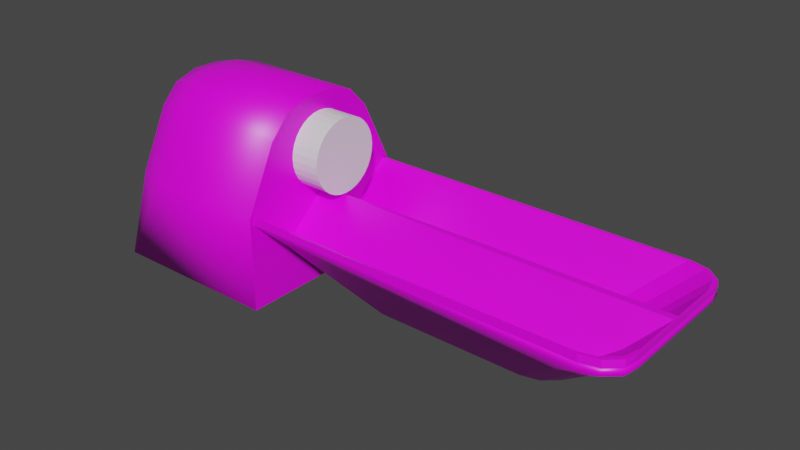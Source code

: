 # Source: BowlingBallReturn.blend  (saved by Blender 2.83.19; exported with 4.5.12 LTS)
import bpy
from mathutils import Matrix  # noqa: F401  (used for matrix-valued properties, if any)

bpy.ops.wm.read_factory_settings(use_empty=True)
scene = bpy.context.scene
scene.name = 'Scene'

# ---- collections
col_collection = bpy.data.collections.new('Collection'); scene.collection.children.link(col_collection)
col_mesh = bpy.data.collections.new('Mesh'); scene.collection.children.link(col_mesh)
col_rig = bpy.data.collections.new('Rig'); scene.collection.children.link(col_rig)
col_collision = bpy.data.collections.new('Collision'); scene.collection.children.link(col_collision)
col_extras = bpy.data.collections.new('Extras'); scene.collection.children.link(col_extras)

# ---- images (referenced by path relative to the original .blend; pixels are not part of the script)
import os
ASSET_DIR = os.environ.get("B2B_ASSET_DIR", "")  # directory of the original .blend (textures are referenced by path, not embedded)
HERE = os.path.dirname(os.path.abspath(__file__))  # packed textures are extracted next to this script under _unpacked/

def load_image(name, relpath, width, height, colorspace="sRGB"):
    """Load a texture the original file referenced (path relative to the .blend, or extracted next to this script)."""
    p = next((c for c in (os.path.join(HERE, relpath), os.path.join(ASSET_DIR, relpath)) if relpath and os.path.exists(c)), "")
    if p:
        img = bpy.data.images.load(p, check_existing=True)
        img.name = name
    else:  # same state as the original file: an image datablock whose file is absent (Cycles renders it pink)
        img = bpy.data.images.new(name, width, height)
        img.source = "FILE"
        img.filepath = "//" + (relpath or name)
    img.colorspace_settings.name = colorspace
    return img
img_bowling_ball_return_texture_png = load_image('bowling-ball-return-texture.png', 'bowling-ball-return-texture.png', 1024, 1024, 'sRGB')

# ---- materials (node trees are filled in below, after node groups)
mat_bowlingballreturnmat = bpy.data.materials.new('BowlingBallReturnMat')
mat_bowlingballreturnmat.alpha_threshold = 0.0
mat_bowlingballreturnmat.use_transparent_shadow = False
mat_bowlingballreturnmat.line_color = (0.0, 0.0, 0.0, 1.0)

# ---- material node trees
mat_bowlingballreturnmat.use_nodes = True; mat_bowlingballreturnmat.node_tree.nodes.clear()
_N = mat_bowlingballreturnmat.node_tree.nodes; _L = mat_bowlingballreturnmat.node_tree.links
n0 = _N.new('ShaderNodeOutputMaterial'); n0.name = 'Material Output'; n0.location = (300, 300)
n1 = _N.new('ShaderNodeBsdfPrincipled'); n1.name = 'Principled BSDF'; n1.location = (10, 300)
n1.distribution = 'GGX'
n1.subsurface_method = 'BURLEY'
n1.inputs[2].default_value = 0.4
n1.inputs[3].default_value = 1.45
n1.inputs[27].default_value = (0.0, 0.0, 0.0, 1.0)
n1.inputs[28].default_value = 1.0
n2 = _N.new('ShaderNodeTexImage'); n2.name = 'Image Texture'; n2.location = (-280, 280)
n2.image = img_bowling_ball_return_texture_png
_L.new(n1.outputs[0], n0.inputs[0])
_L.new(n2.outputs[0], n1.inputs[0])
n0.is_active_output = True

# ---- world
world_world = bpy.data.worlds.new('World'); scene.world = world_world
world_world.use_nodes = True; world_world.node_tree.nodes.clear()
_N = world_world.node_tree.nodes; _L = world_world.node_tree.links
n0 = _N.new('ShaderNodeOutputWorld'); n0.name = 'World Output'; n0.location = (300, 300)
n1 = _N.new('ShaderNodeBackground'); n1.name = 'Background'; n1.location = (10, 300)
n1.inputs[0].default_value = (0.05088, 0.05088, 0.05088, 1.0)
_L.new(n1.outputs[0], n0.inputs[0])
n0.is_active_output = True
world_world.color = (0.05088, 0.05088, 0.05088)
world_world.use_sun_shadow = False
world_world.sun_shadow_jitter_overblur = 0.0

# ---- meshes
me_cube = bpy.data.meshes.new('Cube')
me_cube.from_pydata([(1.0, -0.5, 0.5), (1.0, 0.5, 0.5), (2.0, -0.25, 0.0), (2.0, 0.25, 0.0), (4.92, 0.0, 0.92), (4.075, -0.5, 0.4897), (4.642, -0.3228, 0.6668), (4.287, -0.4763, 0.5134), (4.495, -0.4114, 0.5783), (4.642, 0.3228, 0.6669), (4.075, 0.5, 0.4897), (4.494, 0.4114, 0.5783), (4.287, 0.4763, 0.5134), (4.124, -0.5, 0.42), (4.5, -0.1675, 0.42), (4.312, -0.4555, 0.42), (4.45, -0.3337, 0.42), (4.5, 0.1675, 0.42), (4.124, 0.5, 0.42), (4.45, 0.3337, 0.42), (4.312, 0.4555, 0.42), (4.0, 7.451e-09, -5.96e-08), (3.624, -0.25, 0.0), (3.95, -0.08414, 0.0), (3.812, -0.2056, 0.0), (3.624, 0.25, 0.0), (3.812, 0.2056, 0.0), (3.95, 0.08414, -5.96e-08), (4.547, 0.9303, 0.92), (4.92, 0.5759, 0.92), (4.734, 0.8828, 0.92), (4.87, 0.7531, 0.92), (4.92, -0.576, 0.92), (4.548, -0.9303, 0.92), (4.87, -0.7532, 0.92), (4.734, -0.8829, 0.92), (4.576, -0.9557, 0.92), (4.589, -0.9643, 0.8549), (4.944, -0.631, 0.8551), (4.944, -0.6562, 0.92), (4.777, -0.9199, 0.8552), (4.765, -0.9115, 0.92), (4.914, -0.7979, 0.8552), (4.905, -0.7877, 0.92), (4.944, 0.6558, 0.92), (4.944, 0.631, 0.8551), (4.589, 0.9643, 0.8549), (4.576, 0.9558, 0.92), (4.914, 0.7979, 0.8552), (4.905, 0.7879, 0.92), (4.777, 0.9199, 0.8552), (4.765, 0.9116, 0.92), (2.945, 0.03668, 0.96), (2.945, -0.03668, 0.96), (2.98e-08, 0.4, 1.42), (0.05518, 0.3923, 1.342), (0.1082, 0.3696, 1.267), (0.1571, 0.3326, 1.198), (0.2, 0.2828, 1.137), (0.2352, 0.2222, 1.087), (0.2613, 0.1531, 1.05), (0.2774, 0.07804, 1.028), (0.2828, 1.446e-08, 1.02), (0.2774, -0.07804, 1.028), (0.2613, -0.1531, 1.05), (0.2352, -0.2222, 1.087), (0.2, -0.2828, 1.137), (0.1571, -0.3326, 1.198), (0.1082, -0.3696, 1.267), (0.05518, -0.3923, 1.342), (-1.192e-07, -0.4, 1.42), (-0.05518, -0.3923, 1.498), (-0.1082, -0.3696, 1.573), (-0.1571, -0.3326, 1.642), (-0.2, -0.2828, 1.703), (-0.2352, -0.2222, 1.753), (-0.2613, -0.1531, 1.79), (-0.2774, -0.07804, 1.812), (-0.2828, 4.02e-07, 1.82), (-0.2774, 0.07804, 1.812), (-0.2613, 0.1531, 1.79), (-0.2352, 0.2222, 1.753), (-0.2, 0.2828, 1.703), (-0.1571, 0.3326, 1.642), (-0.1082, 0.3696, 1.573), (-0.05518, 0.3923, 1.498), (-0.44, 0.4, 0.98), (-0.362, 0.3923, 0.98), (-0.2869, 0.3696, 0.98), (-0.2178, 0.3326, 0.98), (-0.1572, 0.2828, 0.98), (-0.1074, 0.2222, 0.98), (-0.07045, 0.1531, 0.98), (-0.04769, 0.07804, 0.98), (-0.04, -2.354e-08, 0.98), (-0.04769, -0.07804, 0.98), (-0.07045, -0.1531, 0.98), (-0.1074, -0.2222, 0.98), (-0.1572, -0.2828, 0.98), (-0.2178, -0.3326, 0.98), (-0.2869, -0.3696, 0.98), (-0.362, -0.3923, 0.98), (-0.44, -0.4, 0.98), (-0.518, -0.3923, 0.98), (-0.5931, -0.3696, 0.98), (-0.6622, -0.3326, 0.98), (-0.7228, -0.2828, 0.98), (-0.7726, -0.2222, 0.98), (-0.8096, -0.1531, 0.98), (-0.8323, -0.07804, 0.98), (-0.84, 4.4e-07, 0.98), (-0.8323, 0.07804, 0.98), (-0.8096, 0.1531, 0.98), (-0.7726, 0.2222, 0.98), (-0.7228, 0.2828, 0.98), (-0.6622, 0.3326, 0.98), (-0.5931, 0.3696, 0.98), (-0.518, 0.3923, 0.98), (1.0, 1.0, 1.0), (1.0, 1.0, 0.0), (1.0, -1.0, 1.0), (1.0, -1.0, 0.0), (-0.9, 1.0, 0.0), (-0.9, -1.0, 0.0), (1.0, 0.6563, 1.687), (1.0, 0.1506, 2.0), (1.0, 0.4434, 1.908), (1.0, -0.1506, 2.0), (1.0, -0.6563, 1.687), (1.0, -0.4434, 1.908), (-0.9, 0.0, 1.0), (-0.3362, 1.0, 1.0), (-0.9, 0.6289, 1.0), (-0.6681, 0.9006, 1.0), (-0.3362, -1.0, 1.0), (-0.6681, -0.9006, 1.0), (-0.9, -0.6289, 1.0), (-0.3362, 0.1506, 2.0), (-0.9111, 0.09992, 1.668), (-0.6681, 0.137, 1.911), (-0.3362, 0.6563, 1.687), (-0.9111, 0.3821, 1.494), (-0.6681, 0.5828, 1.636), (-0.3362, 0.4434, 1.908), (-0.9111, 0.2633, 1.617), (-0.6681, 0.3952, 1.83), (-0.3362, -0.6563, 1.687), (-0.9111, -0.3821, 1.494), (-0.6681, -0.5828, 1.636), (-0.3362, -0.1506, 2.0), (-0.9111, -0.09992, 1.668), (-0.6681, -0.137, 1.911), (-0.3362, -0.4434, 1.908), (-0.9111, -0.2633, 1.617), (-0.6681, -0.3952, 1.83), (1.0, -0.4, 1.42), (1.0, -0.3923, 1.342), (1.0, -0.1531, 1.79), (1.0, -0.2222, 1.753), (1.0, -0.3923, 1.498), (1.0, -0.2828, 1.703), (1.0, -0.3326, 1.642), (1.0, -0.3696, 1.573), (1.0, 0.2222, 1.087), (1.0, -0.07804, 1.812), (1.0, -0.07804, 1.028), (1.0, -0.1531, 1.05), (1.0, -0.3326, 1.198), (1.0, 2.534e-08, 1.02), (1.0, 0.07804, 1.028), (1.0, 0.1531, 1.05), (1.0, 0.3326, 1.198), (1.0, 0.2828, 1.137), (1.0, -0.2222, 1.087), (1.0, -0.2828, 1.137), (1.0, -0.3696, 1.267), (1.0, 0.3923, 1.342), (1.0, 0.4, 1.42), (1.0, 0.3696, 1.267), (1.0, 3.894e-07, 1.82), (1.0, 0.07804, 1.812), (1.0, 0.1531, 1.79), (1.0, 0.2222, 1.753), (1.0, 0.2828, 1.703), (1.0, 0.3326, 1.642), (1.0, 0.3923, 1.498), (1.0, 0.3696, 1.573), (-0.07045, 0.1531, 2.98e-08), (-0.1572, 0.2828, 2.98e-08), (-0.1074, 0.2222, 2.98e-08), (-0.2178, 0.3326, 2.98e-08), (-0.04769, 0.07804, 2.98e-08), (-0.04, 1.077e-07, 2.98e-08), (-0.07045, -0.1531, -5.96e-08), (-0.1074, -0.2222, -5.96e-08), (-0.04769, -0.07804, -5.96e-08), (-0.1572, -0.2828, -5.96e-08), (-0.2178, -0.3326, -5.96e-08), (-0.518, 0.3923, 0.0), (-0.44, 0.4, 2.98e-08), (-0.362, 0.3923, 2.98e-08), (-0.2869, 0.3696, 2.98e-08), (-0.5931, 0.3696, -1.49e-08), (-0.7228, 0.2828, -1.49e-08), (-0.6622, 0.3326, -1.49e-08), (-0.518, -0.3923, -7.451e-08), (-0.7726, 0.2222, -1.49e-08), (-0.8096, -0.1531, -1.49e-08), (-0.8323, 0.07804, -1.49e-08), (-0.84, 5.712e-07, -1.49e-08), (-0.7228, -0.2828, -1.49e-08), (-0.7726, -0.2222, -1.49e-08), (-0.8323, -0.07804, -1.49e-08), (-0.2869, -0.3696, -5.96e-08), (-0.362, -0.3923, -1.043e-07), (-0.8096, 0.1531, -1.49e-08), (-0.44, -0.4, -1.043e-07), (-0.5931, -0.3696, -7.451e-08), (-0.6622, -0.3326, -1.49e-08), (1.0, 0.9554, 1.0), (1.0, -0.9553, 1.0), (1.0, 0.9642, 0.9348), (1.0, -0.9642, 0.9348), (1.0, -0.9303, 1.0), (1.0, 0.9303, 1.0), (1.0, 0.5, 0.5697), (1.0, -0.5, 0.5697), (1.0, 0.0005589, 1.0), (1.0, -0.0005589, 1.0), (1.0, 0.955, 1.0), (4.0, 0.0, 0.94)], [(227, 169), (228, 165), (220, 120)], [(13, 0, 2, 22), (0, 1, 3, 2), (4, 39, 44), (17, 14, 21), (5, 226, 223, 33), (29, 9, 4), (1, 18, 25, 3), (3, 25, 26, 27, 21, 23, 24, 22, 2), (37, 13, 15, 40), (51, 30, 31, 49), (34, 35, 41, 43), (34, 43, 39, 32), (40, 15, 16, 42), (42, 16, 14, 38), (32, 6, 8, 34), (34, 8, 7, 35), (35, 7, 5, 33), (50, 20, 18, 46), (47, 28, 30, 51), (41, 35, 33, 36), (44, 29, 4), (4, 32, 39), (21, 14, 16, 23), (23, 16, 15, 24), (24, 15, 13, 22), (17, 21, 27, 19), (19, 27, 26, 20), (20, 26, 25, 18), (9, 29, 31, 11), (11, 31, 30, 12), (12, 30, 28, 10), (4, 6, 32), (48, 19, 20, 50), (45, 17, 19, 48), (17, 45, 38, 14), (49, 31, 29, 44), (37, 40, 41, 36), (40, 42, 43, 41), (42, 38, 39, 43), (45, 48, 49, 44), (48, 50, 51, 49), (50, 46, 47, 51), (44, 39, 38, 45), (36, 220, 222, 37), (13, 37, 222, 0), (54, 55, 176, 177), (55, 56, 178, 176), (56, 57, 171, 178), (57, 58, 172, 171), (58, 59, 163, 172), (59, 60, 170, 163), (60, 61, 169, 170), (61, 62, 168, 169), (62, 63, 165, 168), (63, 64, 166, 165), (64, 65, 173, 166), (65, 66, 174, 173), (66, 67, 167, 174), (67, 68, 175, 167), (68, 69, 156, 175), (69, 70, 155, 156), (70, 71, 159, 155), (71, 72, 162, 159), (72, 73, 161, 162), (73, 74, 160, 161), (74, 75, 158, 160), (75, 76, 157, 158), (76, 77, 164, 157), (77, 78, 179, 164), (78, 79, 180, 179), (79, 80, 181, 180), (80, 81, 182, 181), (81, 82, 183, 182), (82, 83, 184, 183), (83, 84, 186, 184), (84, 85, 185, 186), (85, 54, 177, 185), (58, 90, 91, 59), (96, 193, 194, 97), (67, 99, 100, 68), (76, 108, 109, 77), (54, 86, 87, 55), (85, 117, 86, 54), (63, 95, 96, 64), (72, 104, 105, 73), (81, 113, 114, 82), (59, 91, 92, 60), (68, 100, 101, 69), (77, 109, 110, 78), (55, 87, 88, 56), (64, 96, 97, 65), (73, 105, 106, 74), (82, 114, 115, 83), (60, 92, 93, 61), (69, 101, 102, 70), (78, 110, 111, 79), (56, 88, 89, 57), (65, 97, 98, 66), (74, 106, 107, 75), (83, 115, 116, 84), (61, 93, 94, 62), (70, 102, 103, 71), (79, 111, 112, 80), (57, 89, 90, 58), (66, 98, 99, 67), (75, 107, 108, 76), (84, 116, 117, 85), (62, 94, 95, 63), (71, 103, 104, 72), (80, 112, 113, 81), (110, 209, 208, 111), (97, 194, 196, 98), (111, 208, 215, 112), (98, 196, 197, 99), (112, 215, 206, 113), (99, 197, 213, 100), (86, 199, 200, 87), (113, 206, 203, 114), (100, 213, 214, 101), (87, 200, 201, 88), (114, 203, 204, 115), (101, 214, 216, 102), (88, 201, 190, 89), (115, 204, 202, 116), (102, 216, 205, 103), (89, 190, 188, 90), (116, 202, 198, 117), (103, 205, 217, 104), (90, 188, 189, 91), (117, 198, 199, 86), (104, 217, 218, 105), (91, 189, 187, 92), (105, 218, 210, 106), (92, 187, 191, 93), (106, 210, 211, 107), (93, 191, 192, 94), (107, 211, 207, 108), (94, 192, 195, 95), (108, 207, 212, 109), (95, 195, 193, 96), (109, 212, 209, 110), (134, 120, 128, 146), (122, 119, 192, 191, 187, 189, 188, 190, 201, 200, 199, 198, 202, 204, 203, 206, 215, 208, 209), (119, 118, 219, 229, 120, 121), (118, 131, 140, 124), (123, 130, 122), (143, 126, 124, 140), (137, 125, 126, 143), (121, 120, 134, 123), (127, 149, 152, 129), (125, 137, 149, 127), (129, 152, 146, 128), (120, 229, 219, 118, 124, 177, 176, 178, 171, 172, 163, 170, 169, 168, 165, 166, 173, 174, 167, 175, 156, 155, 128), (130, 132, 122), (132, 133, 122), (133, 131, 122), (134, 135, 123), (135, 136, 123), (136, 130, 123), (130, 153, 150), (150, 153, 154, 151), (151, 154, 152, 149), (130, 147, 153), (153, 147, 148, 154), (154, 148, 146, 152), (130, 138, 144), (144, 138, 139, 145), (145, 139, 137, 143), (130, 144, 141), (141, 144, 145, 142), (142, 145, 143, 140), (130, 150, 138), (138, 150, 151, 139), (139, 151, 149, 137), (130, 141, 132), (132, 141, 142, 133), (133, 142, 140, 131), (130, 136, 147), (147, 136, 135, 148), (148, 135, 134, 146), (122, 131, 118, 119), (209, 212, 207, 211, 210, 218, 217, 205, 216, 214, 213, 197, 196, 194, 193, 195, 192, 119, 121, 123, 122), (128, 155, 159, 162, 161, 160, 158, 157, 164, 179, 180, 181, 182, 183, 184, 186, 185, 177, 124, 126, 125, 127, 129), (221, 46, 18, 1), (224, 225, 10, 28), (223, 220, 36, 33), (219, 224, 28, 47), (221, 219, 47, 46), (4, 9, 6), (53, 228, 226, 5, 230), (52, 230, 10, 225, 227), (227, 228, 53, 230, 52), (6, 9, 11, 8), (8, 11, 12, 7), (10, 230, 12), (230, 7, 12), (7, 230, 5)])
me_cube.polygons.foreach_set('use_smooth', [1, 1, 1, 1, 0, 1, 1, 1, 1, 1, 1, 1, 1, 1, 1, 1, 1, 1, 1, 1, 1, 1, 1, 1, 1, 1, 1, 1, 1, 1, 1, 1, 1, 1, 1, 1, 1, 1, 1, 1, 1, 1, 1, 1, 1, 1, 1, 1, 1, 1, 1, 1, 1, 1, 1, 1, 1, 1, 1, 1, 1, 1, 1, 1, 1, 1, 1, 1, 1, 1, 1, 1, 1, 1, 1, 1, 1, 1, 1, 1, 1, 1, 1, 1, 1, 1, 1, 1, 1, 1, 1, 1, 1, 1, 1, 1, 1, 1, 1, 1, 1, 1, 1, 1, 1, 1, 1, 1, 1, 1, 1, 1, 1, 1, 1, 1, 1, 1, 1, 1, 1, 1, 1, 1, 1, 1, 1, 1, 1, 1, 1, 1, 1, 1, 1, 1, 1, 1, 1, 1, 1, 1, 0, 0, 1, 1, 1, 1, 1, 1, 1, 1, 0, 1, 1, 1, 1, 1, 1, 1, 1, 1, 1, 1, 1, 1, 1, 1, 1, 1, 1, 1, 1, 1, 1, 1, 1, 1, 1, 1, 1, 0, 0, 1, 0, 1, 1, 1, 1, 0, 0, 0, 1, 1, 0, 0, 0])
_uv = me_cube.uv_layers.new(name='UVMap')
_uv.uv.foreach_set('vector', [0.3333, 0.2913, 0.3336, 0.4278, 0.3115, 0.384, 0.3133, 0.3131, 0.155, 0.1386, 0.2015, 0.1386, 0.1899, 0.1832, 0.1666, 0.1832, 0.7373, 0.1724, 0.6317, 0.1687, 0.8429, 0.1687, 0.1861, 0.2915, 0.1705, 0.2915, 0.1783, 0.2705, 0.1329, 0.2171, 0.1329, 0.1774, 0.1409, 0.1773, 0.1409, 0.2232, 0.06204, 0.3105, 0.07382, 0.2975, 0.08885, 0.3105, 0.3336, 0.1386, 0.3333, 0.2751, 0.3133, 0.2533, 0.3115, 0.1824, 0.1899, 0.1832, 0.1899, 0.2541, 0.1878, 0.2623, 0.1822, 0.2683, 0.1783, 0.2705, 0.1743, 0.2683, 0.1687, 0.2623, 0.1666, 0.2541, 0.1666, 0.1832, 0.1334, 0.2945, 0.155, 0.2751, 0.157, 0.2833, 0.1354, 0.3027, 0.8841, 0.1957, 0.8795, 0.2004, 0.8586, 0.1799, 0.8642, 0.1747, 0.6161, 0.1798, 0.5952, 0.2004, 0.5906, 0.1957, 0.6105, 0.1747, 0.6161, 0.1798, 0.6105, 0.1747, 0.6317, 0.1687, 0.6446, 0.1723, 0.1354, 0.3027, 0.157, 0.2833, 0.1627, 0.2893, 0.1411, 0.3087, 0.1411, 0.3087, 0.1627, 0.2893, 0.1705, 0.2915, 0.1489, 0.31, 0.1157, 0.3105, 0.1039, 0.2975, 0.108, 0.2908, 0.1239, 0.3084, 0.1239, 0.3084, 0.108, 0.2908, 0.111, 0.2815, 0.13, 0.3024, 0.13, 0.3024, 0.111, 0.2815, 0.1121, 0.2722, 0.1322, 0.2943, 0.2211, 0.3027, 0.1995, 0.2833, 0.2015, 0.2751, 0.2232, 0.2945, 0.8912, 0.2242, 0.8871, 0.2285, 0.8795, 0.2004, 0.8841, 0.1957, 0.5906, 0.1957, 0.5952, 0.2004, 0.5875, 0.2284, 0.5835, 0.2242, 0.8429, 0.1687, 0.83, 0.1724, 0.7373, 0.1724, 0.7373, 0.1724, 0.6446, 0.1723, 0.6317, 0.1687, 0.1783, 0.2705, 0.1705, 0.2915, 0.1627, 0.2893, 0.1743, 0.2683, 0.1743, 0.2683, 0.1627, 0.2893, 0.157, 0.2833, 0.1687, 0.2623, 0.3136, 0.3049, 0.3336, 0.2832, 0.3333, 0.2913, 0.3133, 0.3131, 0.1861, 0.2915, 0.1783, 0.2705, 0.1822, 0.2683, 0.1938, 0.2893, 0.1938, 0.2893, 0.1822, 0.2683, 0.1878, 0.2623, 0.1995, 0.2833, 0.3336, 0.2832, 0.3136, 0.2615, 0.3133, 0.2533, 0.3333, 0.2751, 0.07382, 0.2975, 0.06204, 0.3105, 0.05379, 0.3083, 0.0697, 0.2908, 0.0697, 0.2908, 0.05379, 0.3083, 0.04775, 0.3024, 0.06668, 0.2815, 0.06668, 0.2815, 0.04775, 0.3024, 0.04554, 0.2943, 0.06557, 0.2722, 0.08885, 0.3105, 0.1039, 0.2975, 0.1157, 0.3105, 0.2154, 0.3087, 0.1938, 0.2893, 0.1995, 0.2833, 0.2211, 0.3027, 0.2076, 0.31, 0.1861, 0.2915, 0.1938, 0.2893, 0.2154, 0.3087, 0.1597, 0.3375, 0.1797, 0.3173, 0.1797, 0.3724, 0.1597, 0.3522, 0.8642, 0.1747, 0.8586, 0.1799, 0.83, 0.1724, 0.8429, 0.1687, 0.6166, 0.2287, 0.5995, 0.2284, 0.5992, 0.1666, 0.6164, 0.1667, 0.5995, 0.2284, 0.5847, 0.2287, 0.5842, 0.1667, 0.5992, 0.1666, 0.8156, 0.2276, 0.8022, 0.2286, 0.8042, 0.1671, 0.8148, 0.1659, 0.7009, 0.2286, 0.6875, 0.2276, 0.6883, 0.1659, 0.6989, 0.1671, 0.8696, 0.2294, 0.8573, 0.2293, 0.8562, 0.1675, 0.8688, 0.1674, 0.8573, 0.2293, 0.8419, 0.2295, 0.8407, 0.1675, 0.8562, 0.1675, 0.6989, 0.1671, 0.8042, 0.1671, 0.8022, 0.2286, 0.7009, 0.2286, 0.6164, 0.1667, 0.9113, 0.1662, 0.9113, 0.2288, 0.6166, 0.2287, 0.07731, 0.1879, 0.08569, 0.182, 0.08569, 0.2282, 0.07731, 0.2282, 0.4503, 0.1162, 0.4509, 0.1166, 0.4509, 0.1237, 0.4503, 0.1237, 0.4509, 0.1166, 0.4515, 0.117, 0.4515, 0.1237, 0.4509, 0.1237, 0.4515, 0.117, 0.4521, 0.1174, 0.4521, 0.1238, 0.4515, 0.1237, 0.4521, 0.1174, 0.4525, 0.1177, 0.4525, 0.1238, 0.4521, 0.1238, 0.4172, 0.1283, 0.4176, 0.1286, 0.4176, 0.1343, 0.4172, 0.1343, 0.4176, 0.1286, 0.4182, 0.1287, 0.4182, 0.1343, 0.4176, 0.1343, 0.4182, 0.1287, 0.4188, 0.1288, 0.4188, 0.1343, 0.4182, 0.1343, 0.4188, 0.1288, 0.4194, 0.1289, 0.4194, 0.1343, 0.4188, 0.1343, 0.4194, 0.1289, 0.4201, 0.1288, 0.4201, 0.1343, 0.4194, 0.1343, 0.4201, 0.1288, 0.4207, 0.1287, 0.4207, 0.1343, 0.4201, 0.1343, 0.4207, 0.1287, 0.4212, 0.1286, 0.4212, 0.1343, 0.4207, 0.1343, 0.4212, 0.1286, 0.4217, 0.1283, 0.4217, 0.1343, 0.4212, 0.1343, 0.4525, 0.1298, 0.4521, 0.1301, 0.4521, 0.1238, 0.4525, 0.1238, 0.4521, 0.1301, 0.4515, 0.1305, 0.4515, 0.1238, 0.4521, 0.1238, 0.4515, 0.1305, 0.4509, 0.1309, 0.4509, 0.1238, 0.4515, 0.1238, 0.4509, 0.1309, 0.4503, 0.1313, 0.4503, 0.1238, 0.4509, 0.1238, 0.4503, 0.1313, 0.4496, 0.1317, 0.4496, 0.1238, 0.4503, 0.1238, 0.4496, 0.1317, 0.449, 0.1321, 0.449, 0.1238, 0.4496, 0.1238, 0.449, 0.1321, 0.4485, 0.1325, 0.4485, 0.1238, 0.449, 0.1238, 0.4485, 0.1325, 0.448, 0.1328, 0.448, 0.1238, 0.4485, 0.1238, 0.441, 0.1259, 0.4415, 0.1257, 0.4415, 0.135, 0.441, 0.135, 0.4415, 0.1257, 0.4421, 0.1255, 0.4421, 0.1349, 0.4415, 0.135, 0.4421, 0.1255, 0.4427, 0.1253, 0.4427, 0.1349, 0.4421, 0.1349, 0.4427, 0.1253, 0.4433, 0.1253, 0.4433, 0.1349, 0.4427, 0.1349, 0.4433, 0.1253, 0.4439, 0.1253, 0.4439, 0.1349, 0.4433, 0.1349, 0.4439, 0.1253, 0.4445, 0.1255, 0.4445, 0.1349, 0.4439, 0.1349, 0.4445, 0.1255, 0.4451, 0.1257, 0.4451, 0.135, 0.4445, 0.1349, 0.4451, 0.1257, 0.4456, 0.1259, 0.4456, 0.135, 0.4451, 0.135, 0.448, 0.1147, 0.4485, 0.115, 0.4485, 0.1238, 0.448, 0.1238, 0.4485, 0.115, 0.449, 0.1154, 0.449, 0.1237, 0.4485, 0.1238, 0.449, 0.1154, 0.4496, 0.1158, 0.4496, 0.1237, 0.449, 0.1237, 0.4496, 0.1158, 0.4503, 0.1162, 0.4503, 0.1237, 0.4496, 0.1237, 0.4172, 0.1283, 0.4172, 0.1256, 0.4176, 0.1259, 0.4176, 0.1286, 0.4251, 0.1329, 0.4251, 0.1256, 0.4257, 0.1256, 0.4257, 0.1329, 0.4521, 0.1301, 0.4538, 0.133, 0.4538, 0.1335, 0.4515, 0.1305, 0.436, 0.1255, 0.436, 0.1316, 0.4354, 0.1316, 0.4354, 0.1253, 0.4503, 0.1162, 0.4538, 0.1129, 0.4538, 0.1135, 0.4509, 0.1166, 0.4496, 0.1158, 0.4538, 0.1123, 0.4538, 0.1129, 0.4503, 0.1162, 0.4201, 0.1288, 0.4201, 0.1264, 0.4207, 0.1262, 0.4207, 0.1287, 0.449, 0.1321, 0.4538, 0.1358, 0.4538, 0.1363, 0.4485, 0.1325, 0.433, 0.1258, 0.433, 0.1316, 0.4325, 0.1316, 0.4325, 0.1262, 0.4176, 0.1286, 0.4176, 0.1259, 0.4182, 0.1262, 0.4182, 0.1287, 0.4515, 0.1305, 0.4538, 0.1335, 0.4538, 0.1341, 0.4509, 0.1309, 0.4354, 0.1253, 0.4354, 0.1316, 0.4348, 0.1316, 0.4348, 0.1253, 0.4509, 0.1166, 0.4538, 0.1135, 0.4538, 0.1141, 0.4515, 0.117, 0.4207, 0.1287, 0.4207, 0.1262, 0.4212, 0.1259, 0.4212, 0.1286, 0.4485, 0.1325, 0.4538, 0.1363, 0.4538, 0.1367, 0.448, 0.1328, 0.448, 0.1147, 0.4538, 0.1108, 0.4538, 0.1112, 0.4485, 0.115, 0.4182, 0.1287, 0.4182, 0.1262, 0.4188, 0.1264, 0.4188, 0.1288, 0.4509, 0.1309, 0.4538, 0.1341, 0.4538, 0.1346, 0.4503, 0.1313, 0.4348, 0.1253, 0.4348, 0.1316, 0.4342, 0.1316, 0.4342, 0.1253, 0.4515, 0.117, 0.4538, 0.1141, 0.4538, 0.1146, 0.4521, 0.1174, 0.4212, 0.1286, 0.4212, 0.1259, 0.4217, 0.1256, 0.4217, 0.1283, 0.4371, 0.1262, 0.4371, 0.1316, 0.4366, 0.1316, 0.4366, 0.1258, 0.4485, 0.115, 0.4538, 0.1112, 0.4538, 0.1117, 0.449, 0.1154, 0.4188, 0.1288, 0.4188, 0.1264, 0.4194, 0.1264, 0.4194, 0.1289, 0.4503, 0.1313, 0.4538, 0.1346, 0.4538, 0.1352, 0.4496, 0.1317, 0.4342, 0.1253, 0.4342, 0.1316, 0.4336, 0.1316, 0.4336, 0.1255, 0.4521, 0.1174, 0.4538, 0.1146, 0.4538, 0.115, 0.4525, 0.1177, 0.4525, 0.1298, 0.4538, 0.1325, 0.4538, 0.133, 0.4521, 0.1301, 0.4366, 0.1258, 0.4366, 0.1316, 0.436, 0.1316, 0.436, 0.1255, 0.449, 0.1154, 0.4538, 0.1117, 0.4538, 0.1123, 0.4496, 0.1158, 0.4194, 0.1289, 0.4194, 0.1264, 0.4201, 0.1264, 0.4201, 0.1288, 0.4496, 0.1317, 0.4538, 0.1352, 0.4538, 0.1358, 0.449, 0.1321, 0.4336, 0.1255, 0.4336, 0.1316, 0.433, 0.1316, 0.433, 0.1258, 0.4348, 0.1316, 0.4348, 0.1389, 0.4342, 0.1389, 0.4342, 0.1316, 0.4257, 0.1329, 0.4257, 0.1256, 0.4262, 0.1256, 0.4262, 0.1329, 0.4342, 0.1316, 0.4342, 0.1389, 0.4336, 0.1389, 0.4336, 0.1316, 0.4538, 0.1325, 0.4617, 0.1325, 0.4617, 0.133, 0.4538, 0.133, 0.4336, 0.1316, 0.4336, 0.1389, 0.433, 0.139, 0.433, 0.1316, 0.4538, 0.133, 0.4617, 0.133, 0.4617, 0.1335, 0.4538, 0.1335, 0.4538, 0.1129, 0.4617, 0.1129, 0.4617, 0.1135, 0.4538, 0.1135, 0.433, 0.1316, 0.433, 0.139, 0.4325, 0.139, 0.4325, 0.1316, 0.4538, 0.1335, 0.4617, 0.1335, 0.4617, 0.1341, 0.4538, 0.1341, 0.4538, 0.1135, 0.4617, 0.1135, 0.4617, 0.114, 0.4538, 0.1141, 0.4538, 0.1108, 0.4617, 0.1108, 0.4617, 0.1112, 0.4538, 0.1112, 0.4538, 0.1341, 0.4617, 0.1341, 0.4617, 0.1346, 0.4538, 0.1346, 0.4538, 0.1141, 0.4617, 0.114, 0.4617, 0.1146, 0.4538, 0.1146, 0.4538, 0.1112, 0.4617, 0.1112, 0.4617, 0.1117, 0.4538, 0.1117, 0.4538, 0.1346, 0.4617, 0.1346, 0.4617, 0.1352, 0.4538, 0.1352, 0.4538, 0.1146, 0.4617, 0.1146, 0.4617, 0.115, 0.4538, 0.115, 0.4538, 0.1117, 0.4617, 0.1117, 0.4617, 0.1123, 0.4538, 0.1123, 0.4538, 0.1352, 0.4617, 0.1352, 0.4617, 0.1358, 0.4538, 0.1358, 0.4217, 0.1329, 0.4217, 0.1256, 0.4221, 0.1256, 0.4221, 0.1329, 0.4538, 0.1123, 0.4617, 0.1123, 0.4617, 0.1129, 0.4538, 0.1129, 0.4538, 0.1358, 0.4617, 0.1358, 0.4617, 0.1363, 0.4538, 0.1363, 0.4221, 0.1329, 0.4221, 0.1256, 0.4227, 0.1256, 0.4227, 0.1329, 0.4538, 0.1363, 0.4617, 0.1363, 0.4617, 0.1367, 0.4538, 0.1367, 0.4227, 0.1329, 0.4227, 0.1256, 0.4232, 0.1256, 0.4232, 0.1329, 0.4371, 0.1316, 0.4371, 0.139, 0.4366, 0.139, 0.4366, 0.1316, 0.4232, 0.1329, 0.4232, 0.1256, 0.4239, 0.1256, 0.4239, 0.1329, 0.4366, 0.1316, 0.4366, 0.139, 0.436, 0.1389, 0.436, 0.1316, 0.4239, 0.1329, 0.4239, 0.1256, 0.4245, 0.1256, 0.4245, 0.1329, 0.436, 0.1316, 0.436, 0.1389, 0.4354, 0.1389, 0.4354, 0.1316, 0.4245, 0.1329, 0.4245, 0.1256, 0.4251, 0.1256, 0.4251, 0.1329, 0.4354, 0.1316, 0.4354, 0.1389, 0.4348, 0.1389, 0.4348, 0.1316, 0.2724, 0.4719, 0.9296, 0.4719, 0.9195, 0.843, 0.2623, 0.843, 0.2232, 0.1386, 0.3115, 0.1386, 0.2632, 0.1823, 0.2628, 0.1789, 0.2617, 0.1756, 0.26, 0.1726, 0.2577, 0.1699, 0.2549, 0.1677, 0.2517, 0.1661, 0.2482, 0.1651, 0.2446, 0.1648, 0.2409, 0.1651, 0.2374, 0.1661, 0.2342, 0.1677, 0.2314, 0.1699, 0.2291, 0.1726, 0.2274, 0.1756, 0.2263, 0.1789, 0.2259, 0.1823, 0.1997, 0.2566, 0.1376, 0.2566, 0.1376, 0.2533, 0.1376, 0.2533, 0.1376, 0.1081, 0.1997, 0.1081, 0.09849, 0.4066, 0.7425, 0.4066, 0.7524, 0.8462, 0.1084, 0.8462, 0.1791, 0.4051, 0.117, 0.3309, 0.1791, 0.2566, 0.7622, 1.004, 0.1182, 1.004, 0.1084, 0.8462, 0.7524, 0.8462, 0.3357, 0.3018, 0.3357, 0.4002, 0.3175, 0.3992, 0.3175, 0.3009, 0.9838, 0.3866, 0.9827, 0.4234, 0.2398, 0.4234, 0.04051, 0.3969, 0.3544, 0.4002, 0.3544, 0.3018, 0.3726, 0.3009, 0.3726, 0.3992, 0.3357, 0.4002, 0.3357, 0.3018, 0.3544, 0.3018, 0.3544, 0.4002, 0.9094, 0.9759, 0.2522, 0.9759, 0.2623, 0.843, 0.9195, 0.843, 0.1376, 0.1081, 0.1376, 0.2533, 0.1376, 0.2533, 0.1376, 0.2566, 0.09494, 0.2311, 0.1115, 0.2121, 0.1164, 0.2115, 0.121, 0.2098, 0.1253, 0.2071, 0.1291, 0.2034, 0.1322, 0.1989, 0.1345, 0.1937, 0.1359, 0.1882, 0.1364, 0.1824, 0.1359, 0.1766, 0.1345, 0.171, 0.1322, 0.1659, 0.1291, 0.1614, 0.1253, 0.1577, 0.121, 0.1549, 0.1164, 0.1532, 0.1115, 0.1527, 0.09494, 0.1336, 0.117, 0.3309, 0.117, 0.2842, 0.1791, 0.2566, 0.2019, 0.1768, 0.2185, 0.1822, 0.2027, 0.2557, 0.2185, 0.1822, 0.2397, 0.1842, 0.2027, 0.2557, 0.2398, 0.4234, 0.04778, 0.4383, 0.04051, 0.3969, 0.04778, 0.4383, 0.02854, 0.4791, 0.04051, 0.3969, 0.117, 0.3776, 0.117, 0.3309, 0.1791, 0.4051, 0.117, 0.3309, 0.07872, 0.3504, 0.07555, 0.3383, 0.3513, 0.2562, 0.3614, 0.2557, 0.3696, 0.2757, 0.3536, 0.2765, 0.3536, 0.2765, 0.3696, 0.2757, 0.3726, 0.3009, 0.3544, 0.3018, 0.117, 0.3309, 0.08637, 0.3592, 0.07872, 0.3504, 0.007861, 0.8642, 0.01421, 0.7804, 0.03725, 0.8262, 0.02722, 0.9586, 0.08427, 0.9454, 0.09315, 0.8282, 0.2623, 0.843, 0.2522, 0.9759, 0.117, 0.3309, 0.07555, 0.3235, 0.07872, 0.3113, 0.3287, 0.2557, 0.3389, 0.2562, 0.3366, 0.2765, 0.3205, 0.2757, 0.3205, 0.2757, 0.3366, 0.2765, 0.3357, 0.3018, 0.3175, 0.3009, 0.117, 0.3309, 0.07872, 0.3113, 0.08637, 0.3025, 0.2004, 0.1365, 0.1997, 0.1253, 0.2162, 0.1127, 0.2173, 0.1304, 0.2173, 0.1304, 0.2162, 0.1127, 0.2372, 0.1081, 0.2384, 0.1282, 0.117, 0.3309, 0.07555, 0.3383, 0.07555, 0.3235, 0.3389, 0.2562, 0.3513, 0.2562, 0.3536, 0.2765, 0.3366, 0.2765, 0.3366, 0.2765, 0.3536, 0.2765, 0.3544, 0.3018, 0.3357, 0.3018, 0.117, 0.3309, 0.08637, 0.3025, 0.117, 0.2842, 0.2019, 0.1768, 0.2004, 0.1365, 0.2173, 0.1304, 0.2185, 0.1822, 0.909, 0.4222, 0.9181, 0.8287, 0.7524, 0.8462, 0.7425, 0.4066, 0.117, 0.3309, 0.117, 0.3776, 0.08637, 0.3592, 0.01421, 0.7804, 0.02854, 0.4791, 0.04778, 0.4383, 0.03725, 0.8262, 0.09315, 0.8282, 0.1025, 0.4851, 0.2724, 0.4719, 0.2623, 0.843, 0.2027, 0.2557, 0.2397, 0.1842, 0.3218, 0.1842, 0.3194, 0.2557, 0.2259, 0.1823, 0.2263, 0.1857, 0.2274, 0.189, 0.2291, 0.192, 0.2314, 0.1946, 0.2342, 0.1968, 0.2374, 0.1984, 0.2409, 0.1994, 0.2446, 0.1998, 0.2482, 0.1994, 0.2517, 0.1984, 0.2549, 0.1968, 0.2577, 0.1946, 0.26, 0.192, 0.2617, 0.189, 0.2628, 0.1857, 0.2632, 0.1823, 0.3115, 0.1386, 0.3115, 0.226, 0.2232, 0.226, 0.2232, 0.1386, 0.09494, 0.1336, 0.1115, 0.1527, 0.1067, 0.1532, 0.102, 0.1549, 0.09775, 0.1577, 0.09399, 0.1614, 0.0909, 0.1659, 0.08861, 0.171, 0.0872, 0.1766, 0.08672, 0.1824, 0.0872, 0.1882, 0.08861, 0.1937, 0.0909, 0.1989, 0.09399, 0.2034, 0.09775, 0.2071, 0.102, 0.2098, 0.1067, 0.2115, 0.1115, 0.2121, 0.09494, 0.2311, 0.08123, 0.2153, 0.07555, 0.1935, 0.07555, 0.1712, 0.08123, 0.1494, 0.1058, 0.1789, 0.1058, 0.2251, 0.09739, 0.2191, 0.0974, 0.1789, 0.124, 0.2298, 0.116, 0.2298, 0.116, 0.1898, 0.124, 0.1837, 0.7124, 0.2257, 0.7124, 0.2264, 0.6085, 0.2265, 0.6093, 0.2257, 0.7124, 0.1709, 0.7124, 0.1717, 0.6093, 0.1717, 0.6085, 0.1709, 0.5555, 0.2291, 0.5554, 0.1668, 0.8407, 0.1675, 0.8419, 0.2295, 0.08885, 0.3105, 0.07382, 0.2975, 0.1039, 0.2975, 0.09056, 0.2247, 0.08888, 0.1401, 0.1121, 0.1386, 0.1121, 0.2722, 0.08885, 0.2705, 0.08715, 0.2247, 0.08885, 0.2705, 0.06557, 0.2722, 0.06557, 0.1386, 0.08883, 0.1401, 0.6141, 0.103, 0.6141, 0.1022, 0.7236, 0.1022, 0.7829, 0.1396, 0.7235, 0.151, 0.1039, 0.2975, 0.07382, 0.2975, 0.0697, 0.2908, 0.108, 0.2908, 0.108, 0.2908, 0.0697, 0.2908, 0.06668, 0.2815, 0.111, 0.2815, 0.06557, 0.2722, 0.08885, 0.2705, 0.06668, 0.2815, 0.0969, 0.3324, 0.1169, 0.3116, 0.1169, 0.3532, 0.111, 0.2815, 0.08885, 0.2705, 0.1121, 0.2722])
me_cube.materials.append(mat_bowlingballreturnmat)
me_cube.use_remesh_preserve_volume = False
me_cube.use_remesh_preserve_attributes = False
me_cube.use_mirror_vertex_groups = False
me_cube.update()
me_cylinder = bpy.data.meshes.new('Cylinder')
me_cylinder.from_pydata([(-0.1, 1.0, -0.2941), (-0.1, 1.0, 1.0), (0.09509, 0.9808, -0.24), (0.09509, 0.9808, 1.0), (0.2827, 0.9239, -0.188), (0.2827, 0.9239, 1.0), (0.4556, 0.8315, -0.1401), (0.4556, 0.8315, 1.0), (0.6071, 0.7071, -0.09804), (0.6071, 0.7071, 1.0), (0.7315, 0.5556, -0.06355), (0.7315, 0.5556, 1.0), (0.8239, 0.3827, -0.03793), (0.8239, 0.3827, 1.0), (0.8808, 0.1951, -0.02215), (0.8808, 0.1951, 1.0), (0.9, 3.615e-08, -0.01682), (0.9, 7.55e-08, 1.0), (0.8808, -0.1951, -0.02215), (0.8808, -0.1951, 1.0), (0.8239, -0.3827, -0.03793), (0.8239, -0.3827, 1.0), (0.7315, -0.5556, -0.06355), (0.7315, -0.5556, 1.0), (0.6071, -0.7071, -0.09804), (0.6071, -0.7071, 1.0), (0.4556, -0.8315, -0.1401), (0.4556, -0.8315, 1.0), (0.2827, -0.9239, -0.188), (0.2827, -0.9239, 1.0), (0.09509, -0.9808, -0.24), (0.09509, -0.9808, 1.0), (-0.1, -1.0, -0.2941), (-0.1, -1.0, 1.0), (-0.2951, -0.9808, -0.3482), (-0.2951, -0.9808, 1.0), (-0.4827, -0.9239, -0.4002), (-0.4827, -0.9239, 1.0), (-0.6556, -0.8315, -0.4482), (-0.6556, -0.8315, 1.0), (-0.8071, -0.7071, -0.4902), (-0.8071, -0.7071, 1.0), (-0.9315, -0.5556, -0.5247), (-0.9315, -0.5556, 1.0), (-1.024, -0.3827, -0.5503), (-1.024, -0.3827, 1.0), (-1.081, -0.1951, -0.5661), (-1.081, -0.1951, 1.0), (-1.1, 1.005e-06, -0.5714), (-1.1, 9.656e-07, 1.0), (-1.081, 0.1951, -0.5661), (-1.081, 0.1951, 1.0), (-1.024, 0.3827, -0.5503), (-1.024, 0.3827, 1.0), (-0.9315, 0.5556, -0.5247), (-0.9315, 0.5556, 1.0), (-0.8071, 0.7071, -0.4902), (-0.8071, 0.7071, 1.0), (-0.6556, 0.8315, -0.4482), (-0.6556, 0.8315, 1.0), (-0.4827, 0.9239, -0.4002), (-0.4827, 0.9239, 1.0), (-0.2951, 0.9808, -0.3482), (-0.2951, 0.9808, 1.0), (1.0, 1.0, -0.7255), (1.0, 0.9808, -0.649), (1.0, 0.9239, -0.5754), (1.0, 0.8315, -0.5076), (1.0, 0.7071, -0.4482), (1.0, 0.5556, -0.3994), (1.0, 0.3827, -0.3632), (1.0, 0.1951, -0.3409), (1.0, -5.886e-08, -0.3333), (1.0, -0.1951, -0.3409), (1.0, -0.3827, -0.3632), (1.0, -0.5556, -0.3994), (1.0, -0.7071, -0.4482), (1.0, -0.8315, -0.5076), (1.0, -0.9239, -0.5754), (1.0, -0.9808, -0.649), (1.0, -1.0, -0.7255), (1.0, -0.9808, -0.802), (1.0, -0.9239, -0.8756), (1.0, -0.8315, -0.9434), (1.0, -0.7071, -1.003), (1.0, -0.5556, -1.052), (1.0, -0.3827, -1.088), (1.0, -0.1951, -1.11), (1.0, 1.1e-06, -1.118), (1.0, 0.1951, -1.11), (1.0, 0.3827, -1.088), (1.0, 0.5556, -1.052), (1.0, 0.7071, -1.003), (1.0, 0.8315, -0.9434), (1.0, 0.9239, -0.8756), (1.0, 0.9808, -0.802), (4.0, 1.0, -0.7255), (4.0, 0.9808, -0.649), (4.0, 0.9239, -0.5754), (4.0, 0.8315, -0.5076), (4.0, 0.7071, -0.4482), (4.0, 0.5556, -0.3994), (4.0, 0.3827, -0.3632), (4.0, 0.1951, -0.3409), (4.0, 3.429e-07, -0.3333), (4.0, -0.1951, -0.3409), (4.0, -0.3827, -0.3632), (4.0, -0.5556, -0.3994), (4.0, -0.7071, -0.4482), (4.0, -0.8315, -0.5076), (4.0, -0.9239, -0.5754), (4.0, -0.9808, -0.649), (4.0, -1.0, -0.7255), (4.0, -0.9808, -0.802), (4.0, -0.9239, -0.8756), (4.0, -0.8315, -0.9434), (4.0, -0.7071, -1.003), (4.0, -0.5556, -1.052), (4.0, -0.3827, -1.088), (4.0, -0.1951, -1.11), (4.0, 1.502e-06, -1.118), (4.0, 0.1951, -1.11), (4.0, 0.3827, -1.088), (4.0, 0.5556, -1.052), (4.0, 0.7071, -1.003), (4.0, 0.8315, -0.9434), (4.0, 0.9239, -0.8756), (4.0, 0.9808, -0.802)], [], [(0, 1, 3, 2), (2, 3, 5, 4), (4, 5, 7, 6), (6, 7, 9, 8), (8, 9, 11, 10), (10, 11, 13, 12), (12, 13, 15, 14), (14, 15, 17, 16), (16, 17, 19, 18), (18, 19, 21, 20), (20, 21, 23, 22), (22, 23, 25, 24), (24, 25, 27, 26), (26, 27, 29, 28), (28, 29, 31, 30), (30, 31, 33, 32), (32, 33, 35, 34), (34, 35, 37, 36), (36, 37, 39, 38), (38, 39, 41, 40), (40, 41, 43, 42), (42, 43, 45, 44), (44, 45, 47, 46), (46, 47, 49, 48), (48, 49, 51, 50), (50, 51, 53, 52), (52, 53, 55, 54), (54, 55, 57, 56), (56, 57, 59, 58), (58, 59, 61, 60), (3, 1, 63, 61, 59, 57, 55, 53, 51, 49, 47, 45, 43, 41, 39, 37, 35, 33, 31, 29, 27, 25, 23, 21, 19, 17, 15, 13, 11, 9, 7, 5), (60, 61, 63, 62), (62, 63, 1, 0), (8, 10, 69, 68), (74, 75, 107, 106), (26, 28, 78, 77), (44, 46, 87, 86), (0, 2, 65, 64), (62, 0, 64, 95), (18, 20, 74, 73), (36, 38, 83, 82), (54, 56, 92, 91), (10, 12, 70, 69), (28, 30, 79, 78), (46, 48, 88, 87), (2, 4, 66, 65), (20, 22, 75, 74), (38, 40, 84, 83), (56, 58, 93, 92), (12, 14, 71, 70), (30, 32, 80, 79), (48, 50, 89, 88), (4, 6, 67, 66), (22, 24, 76, 75), (40, 42, 85, 84), (58, 60, 94, 93), (14, 16, 72, 71), (32, 34, 81, 80), (50, 52, 90, 89), (6, 8, 68, 67), (24, 26, 77, 76), (42, 44, 86, 85), (60, 62, 95, 94), (16, 18, 73, 72), (34, 36, 82, 81), (52, 54, 91, 90), (96, 97, 98, 99, 100, 101, 102, 103, 104, 105, 106, 107, 108, 109, 110, 111, 112, 113, 114, 115, 116, 117, 118, 119, 120, 121, 122, 123, 124, 125, 126, 127), (88, 89, 121, 120), (75, 76, 108, 107), (89, 90, 122, 121), (76, 77, 109, 108), (90, 91, 123, 122), (77, 78, 110, 109), (64, 65, 97, 96), (91, 92, 124, 123), (78, 79, 111, 110), (65, 66, 98, 97), (92, 93, 125, 124), (79, 80, 112, 111), (66, 67, 99, 98), (93, 94, 126, 125), (80, 81, 113, 112), (67, 68, 100, 99), (94, 95, 127, 126), (81, 82, 114, 113), (68, 69, 101, 100), (95, 64, 96, 127), (82, 83, 115, 114), (69, 70, 102, 101), (83, 84, 116, 115), (70, 71, 103, 102), (84, 85, 117, 116), (71, 72, 104, 103), (85, 86, 118, 117), (72, 73, 105, 104), (86, 87, 119, 118), (73, 74, 106, 105), (87, 88, 120, 119)])
_uv = me_cylinder.uv_layers.new(name='UVMap')
_uv.uv.foreach_set('vector', [1.0, 0.5, 1.0, 1.0, 0.9688, 1.0, 0.9688, 0.5, 0.9688, 0.5, 0.9688, 1.0, 0.9375, 1.0, 0.9375, 0.5, 0.9375, 0.5, 0.9375, 1.0, 0.9062, 1.0, 0.9062, 0.5, 0.9062, 0.5, 0.9062, 1.0, 0.875, 1.0, 0.875, 0.5, 0.875, 0.5, 0.875, 1.0, 0.8438, 1.0, 0.8438, 0.5, 0.8438, 0.5, 0.8438, 1.0, 0.8125, 1.0, 0.8125, 0.5, 0.8125, 0.5, 0.8125, 1.0, 0.7812, 1.0, 0.7812, 0.5, 0.7812, 0.5, 0.7812, 1.0, 0.75, 1.0, 0.75, 0.5, 0.75, 0.5, 0.75, 1.0, 0.7188, 1.0, 0.7188, 0.5, 0.7188, 0.5, 0.7188, 1.0, 0.6875, 1.0, 0.6875, 0.5, 0.6875, 0.5, 0.6875, 1.0, 0.6562, 1.0, 0.6562, 0.5, 0.6562, 0.5, 0.6562, 1.0, 0.625, 1.0, 0.625, 0.5, 0.625, 0.5, 0.625, 1.0, 0.5938, 1.0, 0.5938, 0.5, 0.5938, 0.5, 0.5938, 1.0, 0.5625, 1.0, 0.5625, 0.5, 0.5625, 0.5, 0.5625, 1.0, 0.5312, 1.0, 0.5312, 0.5, 0.5312, 0.5, 0.5312, 1.0, 0.5, 1.0, 0.5, 0.5, 0.5, 0.5, 0.5, 1.0, 0.4688, 1.0, 0.4688, 0.5, 0.4688, 0.5, 0.4688, 1.0, 0.4375, 1.0, 0.4375, 0.5, 0.4375, 0.5, 0.4375, 1.0, 0.4062, 1.0, 0.4062, 0.5, 0.4062, 0.5, 0.4062, 1.0, 0.375, 1.0, 0.375, 0.5, 0.375, 0.5, 0.375, 1.0, 0.3438, 1.0, 0.3438, 0.5, 0.3438, 0.5, 0.3438, 1.0, 0.3125, 1.0, 0.3125, 0.5, 0.3125, 0.5, 0.3125, 1.0, 0.2812, 1.0, 0.2812, 0.5, 0.2812, 0.5, 0.2812, 1.0, 0.25, 1.0, 0.25, 0.5, 0.25, 0.5, 0.25, 1.0, 0.2188, 1.0, 0.2188, 0.5, 0.2188, 0.5, 0.2188, 1.0, 0.1875, 1.0, 0.1875, 0.5, 0.1875, 0.5, 0.1875, 1.0, 0.1562, 1.0, 0.1562, 0.5, 0.1562, 0.5, 0.1562, 1.0, 0.125, 1.0, 0.125, 0.5, 0.125, 0.5, 0.125, 1.0, 0.09375, 1.0, 0.09375, 0.5, 0.09375, 0.5, 0.09375, 1.0, 0.0625, 1.0, 0.0625, 0.5, 0.2968, 0.4854, 0.25, 0.49, 0.2032, 0.4854, 0.1582, 0.4717, 0.1167, 0.4496, 0.08029, 0.4197, 0.05045, 0.3833, 0.02827, 0.3418, 0.01461, 0.2968, 0.01, 0.25, 0.01461, 0.2032, 0.02827, 0.1582, 0.05045, 0.1167, 0.08029, 0.08029, 0.1167, 0.05045, 0.1582, 0.02827, 0.2032, 0.01461, 0.25, 0.01, 0.2968, 0.01461, 0.3418, 0.02827, 0.3833, 0.05045, 0.4197, 0.08029, 0.4496, 0.1167, 0.4717, 0.1582, 0.4854, 0.2032, 0.49, 0.25, 0.4854, 0.2968, 0.4717, 0.3418, 0.4496, 0.3833, 0.4197, 0.4197, 0.3833, 0.4496, 0.3418, 0.4717, 0.0625, 0.5, 0.0625, 1.0, 0.03125, 1.0, 0.03125, 0.5, 0.03125, 0.5, 0.03125, 1.0, 0.0, 1.0, 0.0, 0.5, 0.875, 0.5, 0.8438, 0.5, 0.8438, 0.5, 0.875, 0.5, 0.6875, 0.5, 0.6562, 0.5, 0.6562, 0.5, 0.6875, 0.5, 0.5938, 0.5, 0.5625, 0.5, 0.5625, 0.5, 0.5938, 0.5, 0.3125, 0.5, 0.2812, 0.5, 0.2812, 0.5, 0.3125, 0.5, 1.0, 0.5, 0.9688, 0.5, 0.9688, 0.5, 1.0, 0.5, 0.03125, 0.5, 0.0, 0.5, 0.0, 0.5, 0.03125, 0.5, 0.7188, 0.5, 0.6875, 0.5, 0.6875, 0.5, 0.7188, 0.5, 0.4375, 0.5, 0.4062, 0.5, 0.4062, 0.5, 0.4375, 0.5, 0.1562, 0.5, 0.125, 0.5, 0.125, 0.5, 0.1562, 0.5, 0.8438, 0.5, 0.8125, 0.5, 0.8125, 0.5, 0.8438, 0.5, 0.5625, 0.5, 0.5312, 0.5, 0.5312, 0.5, 0.5625, 0.5, 0.2812, 0.5, 0.25, 0.5, 0.25, 0.5, 0.2812, 0.5, 0.9688, 0.5, 0.9375, 0.5, 0.9375, 0.5, 0.9688, 0.5, 0.6875, 0.5, 0.6562, 0.5, 0.6562, 0.5, 0.6875, 0.5, 0.4062, 0.5, 0.375, 0.5, 0.375, 0.5, 0.4062, 0.5, 0.125, 0.5, 0.09375, 0.5, 0.09375, 0.5, 0.125, 0.5, 0.8125, 0.5, 0.7812, 0.5, 0.7812, 0.5, 0.8125, 0.5, 0.5312, 0.5, 0.5, 0.5, 0.5, 0.5, 0.5312, 0.5, 0.25, 0.5, 0.2188, 0.5, 0.2188, 0.5, 0.25, 0.5, 0.9375, 0.5, 0.9062, 0.5, 0.9062, 0.5, 0.9375, 0.5, 0.6562, 0.5, 0.625, 0.5, 0.625, 0.5, 0.6562, 0.5, 0.375, 0.5, 0.3438, 0.5, 0.3438, 0.5, 0.375, 0.5, 0.09375, 0.5, 0.0625, 0.5, 0.0625, 0.5, 0.09375, 0.5, 0.7812, 0.5, 0.75, 0.5, 0.75, 0.5, 0.7812, 0.5, 0.5, 0.5, 0.4688, 0.5, 0.4688, 0.5, 0.5, 0.5, 0.2188, 0.5, 0.1875, 0.5, 0.1875, 0.5, 0.2188, 0.5, 0.9062, 0.5, 0.875, 0.5, 0.875, 0.5, 0.9062, 0.5, 0.625, 0.5, 0.5938, 0.5, 0.5938, 0.5, 0.625, 0.5, 0.3438, 0.5, 0.3125, 0.5, 0.3125, 0.5, 0.3438, 0.5, 0.0625, 0.5, 0.03125, 0.5, 0.03125, 0.5, 0.0625, 0.5, 0.75, 0.5, 0.7188, 0.5, 0.7188, 0.5, 0.75, 0.5, 0.4688, 0.5, 0.4375, 0.5, 0.4375, 0.5, 0.4688, 0.5, 0.1875, 0.5, 0.1562, 0.5, 0.1562, 0.5, 0.1875, 0.5, 0.75, 0.49, 0.7968, 0.4854, 0.8418, 0.4717, 0.8833, 0.4496, 0.9197, 0.4197, 0.9496, 0.3833, 0.9717, 0.3418, 0.9854, 0.2968, 0.99, 0.25, 0.9854, 0.2032, 0.9717, 0.1582, 0.9496, 0.1167, 0.9197, 0.08029, 0.8833, 0.05045, 0.8418, 0.02827, 0.7968, 0.01461, 0.75, 0.01, 0.7032, 0.01461, 0.6582, 0.02827, 0.6167, 0.05045, 0.5803, 0.08029, 0.5504, 0.1167, 0.5283, 0.1582, 0.5146, 0.2032, 0.51, 0.25, 0.5146, 0.2968, 0.5283, 0.3418, 0.5504, 0.3833, 0.5803, 0.4197, 0.6167, 0.4496, 0.6582, 0.4717, 0.7032, 0.4854, 0.25, 0.5, 0.2188, 0.5, 0.2188, 0.5, 0.25, 0.5, 0.6562, 0.5, 0.625, 0.5, 0.625, 0.5, 0.6562, 0.5, 0.2188, 0.5, 0.1875, 0.5, 0.1875, 0.5, 0.2188, 0.5, 0.625, 0.5, 0.5938, 0.5, 0.5938, 0.5, 0.625, 0.5, 0.1875, 0.5, 0.1562, 0.5, 0.1562, 0.5, 0.1875, 0.5, 0.5938, 0.5, 0.5625, 0.5, 0.5625, 0.5, 0.5938, 0.5, 1.0, 0.5, 0.9688, 0.5, 0.9688, 0.5, 1.0, 0.5, 0.1562, 0.5, 0.125, 0.5, 0.125, 0.5, 0.1562, 0.5, 0.5625, 0.5, 0.5312, 0.5, 0.5312, 0.5, 0.5625, 0.5, 0.9688, 0.5, 0.9375, 0.5, 0.9375, 0.5, 0.9688, 0.5, 0.125, 0.5, 0.09375, 0.5, 0.09375, 0.5, 0.125, 0.5, 0.5312, 0.5, 0.5, 0.5, 0.5, 0.5, 0.5312, 0.5, 0.9375, 0.5, 0.9062, 0.5, 0.9062, 0.5, 0.9375, 0.5, 0.09375, 0.5, 0.0625, 0.5, 0.0625, 0.5, 0.09375, 0.5, 0.5, 0.5, 0.4688, 0.5, 0.4688, 0.5, 0.5, 0.5, 0.9062, 0.5, 0.875, 0.5, 0.875, 0.5, 0.9062, 0.5, 0.0625, 0.5, 0.03125, 0.5, 0.03125, 0.5, 0.0625, 0.5, 0.4688, 0.5, 0.4375, 0.5, 0.4375, 0.5, 0.4688, 0.5, 0.875, 0.5, 0.8438, 0.5, 0.8438, 0.5, 0.875, 0.5, 0.03125, 0.5, 0.0, 0.5, 0.0, 0.5, 0.03125, 0.5, 0.4375, 0.5, 0.4062, 0.5, 0.4062, 0.5, 0.4375, 0.5, 0.8438, 0.5, 0.8125, 0.5, 0.8125, 0.5, 0.8438, 0.5, 0.4062, 0.5, 0.375, 0.5, 0.375, 0.5, 0.4062, 0.5, 0.8125, 0.5, 0.7812, 0.5, 0.7812, 0.5, 0.8125, 0.5, 0.375, 0.5, 0.3438, 0.5, 0.3438, 0.5, 0.375, 0.5, 0.7812, 0.5, 0.75, 0.5, 0.75, 0.5, 0.7812, 0.5, 0.3438, 0.5, 0.3125, 0.5, 0.3125, 0.5, 0.3438, 0.5, 0.75, 0.5, 0.7188, 0.5, 0.7188, 0.5, 0.75, 0.5, 0.3125, 0.5, 0.2812, 0.5, 0.2812, 0.5, 0.3125, 0.5, 0.7188, 0.5, 0.6875, 0.5, 0.6875, 0.5, 0.7188, 0.5, 0.2812, 0.5, 0.25, 0.5, 0.25, 0.5, 0.2812, 0.5])
me_cylinder.use_remesh_fix_poles = True
me_cylinder.use_remesh_preserve_attributes = False
me_cylinder.use_mirror_vertex_groups = False
me_cylinder.update()
me_cube_001 = bpy.data.meshes.new('Cube.001')
me_cube_001.from_pydata([(-1.03, -0.5, -0.2303), (-1.03, 0.5, -0.2303), (-1.0, -0.5, -0.3), (-1.0, 0.5, -0.3), (0.0, -0.25, -0.8), (0.0, 0.25, -0.8), (2.92, 0.03668, 0.2), (-1.03, 0.9303, 0.2), (-1.03, 0.0, 0.2), (2.92, -0.03668, 0.2), (-1.03, -0.9303, 0.2), (2.075, -0.5, -0.2303), (2.642, -0.3228, -0.05316), (2.287, -0.4763, -0.2066), (2.495, -0.4114, -0.1417), (2.642, 0.3228, -0.05312), (2.075, 0.5, -0.2303), (2.494, 0.4114, -0.1417), (2.287, 0.4763, -0.2066), (2.124, -0.5, -0.3), (2.5, -0.1675, -0.3), (2.312, -0.4555, -0.3), (2.45, -0.3337, -0.3), (2.5, 0.1675, -0.3), (2.124, 0.5, -0.3), (2.45, 0.3337, -0.3), (2.312, 0.4555, -0.3), (2.0, 7.451e-09, -0.8), (1.624, -0.25, -0.8), (1.95, -0.08414, -0.8), (1.812, -0.2056, -0.8), (1.624, 0.25, -0.8), (1.812, 0.2056, -0.8), (1.95, 0.08414, -0.8), (2.547, 0.9303, 0.2), (2.92, 0.5759, 0.2), (2.734, 0.8828, 0.2), (2.87, 0.7531, 0.2), (2.92, -0.576, 0.2), (2.548, -0.9303, 0.2), (2.87, -0.7532, 0.2), (2.734, -0.8829, 0.2), (-1.095, -0.9642, 0.1348), (-1.053, -0.9553, 0.2), (-1.095, -0.9443, 0.2), (-1.053, 0.9554, 0.2), (-1.095, 0.9642, 0.1348), (-1.095, 0.9443, 0.2), (-1.155, 0.0, 0.2), (2.576, -0.9557, 0.2), (2.589, -0.9643, 0.1349), (2.944, -0.631, 0.1351), (2.944, -0.6562, 0.2), (2.777, -0.9199, 0.1352), (2.765, -0.9115, 0.2), (2.914, -0.7979, 0.1352), (2.905, -0.7877, 0.2), (2.944, 0.6558, 0.2), (2.944, 0.631, 0.1351), (2.589, 0.9643, 0.1349), (2.576, 0.9558, 0.2), (2.914, 0.7979, 0.1352), (2.905, 0.7879, 0.2), (2.777, 0.9199, 0.1352), (2.765, 0.9116, 0.2), (-1.155, -0.5, -0.3), (-1.155, 0.5, -0.3), (-1.155, -0.9642, 0.1348), (-1.155, -0.9443, 0.2), (-1.155, 0.9642, 0.1348), (-1.155, 0.9443, 0.2), (0.9448, 0.03668, 0.2), (0.9451, -0.03668, 0.2)], [], [(0, 8, 10), (8, 0, 11, 13, 14, 12, 9, 72), (1, 7, 8), (7, 1, 16, 34), (7, 47, 8), (3, 46, 59, 24), (47, 46, 69, 70), (19, 2, 4, 28), (7, 45, 47), (45, 7, 34, 60), (2, 3, 5, 4), (6, 9, 52, 57), (15, 17, 18, 16, 1, 8, 71, 6), (23, 20, 27), (11, 0, 10, 39), (35, 15, 6), (3, 24, 31, 5), (5, 31, 32, 33, 27, 29, 30, 28, 4), (50, 19, 21, 53), (44, 43, 10), (43, 49, 39, 10), (8, 72, 9, 6, 71), (64, 36, 37, 62), (40, 41, 54, 56), (40, 56, 52, 38), (53, 21, 22, 55), (55, 22, 20, 51), (38, 12, 14, 40), (40, 14, 13, 41), (41, 13, 11, 39), (63, 26, 24, 59), (60, 34, 36, 64), (54, 41, 39, 49), (57, 35, 6), (9, 38, 52), (27, 20, 22, 29), (29, 22, 21, 30), (30, 21, 19, 28), (23, 27, 33, 25), (25, 33, 32, 26), (26, 32, 31, 24), (15, 35, 37, 17), (17, 37, 36, 18), (18, 36, 34, 16), (9, 12, 38), (61, 25, 26, 63), (58, 23, 25, 61), (23, 58, 51, 20), (62, 37, 35, 57), (42, 43, 44), (45, 46, 47), (50, 53, 54, 49), (53, 55, 56, 54), (55, 51, 52, 56), (58, 61, 62, 57), (61, 63, 64, 62), (63, 59, 60, 64), (57, 52, 51, 58), (49, 43, 42, 50), (45, 60, 59, 46), (19, 50, 42, 2), (10, 8, 44), (44, 8, 48), (47, 48, 8), (65, 67, 68, 48, 70, 69, 66), (48, 47, 70), (44, 48, 68), (2, 42, 67, 65), (42, 44, 68, 67), (46, 3, 66, 69), (3, 2, 65, 66)])
_uv = me_cube_001.uv_layers.new(name='UVMap')
_uv.uv.foreach_set('vector', [0.1542, 0.3392, 0.1738, 0.3166, 0.1738, 0.3586, 0.2456, 0.3131, 0.2156, 0.3129, 0.2156, 0.1736, 0.2171, 0.164, 0.2213, 0.1547, 0.227, 0.1481, 0.2444, 0.1357, 0.2444, 0.2244, 0.1346, 0.3361, 0.1542, 0.3166, 0.1542, 0.3586, 0.2755, 0.3165, 0.2478, 0.3165, 0.2478, 0.1772, 0.2755, 0.156, 0.2755, 0.3165, 0.276, 0.3195, 0.2456, 0.3131, 0.1834, 0.1393, 0.2124, 0.1351, 0.2124, 0.299, 0.1834, 0.2784, 0.3374, 0.1353, 0.3346, 0.1351, 0.3346, 0.1324, 0.3374, 0.1326, 0.6324, 0.01118, 0.828, 0.01069, 0.8279, 0.07025, 0.6324, 0.06973, 0.2755, 0.3165, 0.2763, 0.3177, 0.276, 0.3195, 0.7139, 0.1709, 0.7132, 0.1717, 0.6093, 0.1717, 0.6085, 0.1709, 0.6752, 0.002508, 0.6994, 0.002366, 0.7002, 0.01504, 0.6764, 0.01504, 0.5985, 0.1976, 0.5985, 0.1998, 0.5978, 0.2178, 0.5978, 0.1796, 0.2887, 0.2972, 0.283, 0.2908, 0.2788, 0.2816, 0.2772, 0.2721, 0.2763, 0.1332, 0.306, 0.1324, 0.3055, 0.2209, 0.306, 0.3092, 0.9512, 0.01133, 0.9545, 0.01123, 0.9508, 0.06973, 0.306, 0.2716, 0.306, 0.1327, 0.3337, 0.1324, 0.3337, 0.2924, 0.1969, 0.341, 0.1853, 0.3295, 0.1969, 0.3166, 0.6994, 0.002366, 0.9031, 0.002354, 0.9031, 0.06973, 0.6993, 0.06973, 0.07349, 0.264, 0.07349, 0.1917, 0.07496, 0.1836, 0.07897, 0.1781, 0.08175, 0.1763, 0.08453, 0.179, 0.08855, 0.1858, 0.09002, 0.1944, 0.09002, 0.2666, 0.1429, 0.15, 0.114, 0.1706, 0.1125, 0.162, 0.1415, 0.1414, 0.2152, 0.3126, 0.2148, 0.3107, 0.2156, 0.3097, 0.7139, 0.2264, 0.6085, 0.2265, 0.6093, 0.2257, 0.7132, 0.2257, 0.7132, 0.1987, 0.6558, 0.1998, 0.5985, 0.1998, 0.5985, 0.1976, 0.6559, 0.1976, 0.603, 0.1722, 0.6039, 0.173, 0.5999, 0.1768, 0.5989, 0.1758, 0.5999, 0.2206, 0.6039, 0.2243, 0.603, 0.2252, 0.5989, 0.2216, 0.5999, 0.2206, 0.5989, 0.2216, 0.5978, 0.2178, 0.5985, 0.2154, 0.1415, 0.1414, 0.1125, 0.162, 0.1085, 0.1553, 0.1374, 0.1346, 0.1374, 0.1346, 0.1085, 0.1553, 0.103, 0.1521, 0.1319, 0.1324, 0.3232, 0.3108, 0.307, 0.2985, 0.3065, 0.2911, 0.3284, 0.3077, 0.3284, 0.3077, 0.3065, 0.2911, 0.3062, 0.2813, 0.3323, 0.301, 0.3323, 0.301, 0.3062, 0.2813, 0.306, 0.2716, 0.3337, 0.2924, 0.2109, 0.3076, 0.1819, 0.287, 0.1834, 0.2784, 0.2124, 0.299, 0.6085, 0.1709, 0.6093, 0.1717, 0.6039, 0.173, 0.603, 0.1722, 0.603, 0.2252, 0.6039, 0.2243, 0.6093, 0.2257, 0.6085, 0.2265, 0.5978, 0.1796, 0.5985, 0.182, 0.5985, 0.1976, 0.5985, 0.1998, 0.5985, 0.2154, 0.5978, 0.2178, 0.5846, 0.06663, 0.5839, 0.01222, 0.5916, 0.01248, 0.5925, 0.06864, 0.5925, 0.07011, 0.5916, 0.01248, 0.6094, 0.01301, 0.6093, 0.06978, 0.6093, 0.06978, 0.6094, 0.01301, 0.6324, 0.01118, 0.6324, 0.06973, 0.9512, 0.01133, 0.9508, 0.06973, 0.944, 0.06973, 0.9338, 0.008842, 0.9338, 0.008842, 0.944, 0.06973, 0.9262, 0.06973, 0.9262, 0.005164, 0.9262, 0.005164, 0.9262, 0.06973, 0.9031, 0.06973, 0.9031, 0.002354, 0.2478, 0.1505, 0.2641, 0.138, 0.2698, 0.1409, 0.2478, 0.1577, 0.2478, 0.1577, 0.2698, 0.1409, 0.274, 0.1475, 0.2478, 0.1675, 0.2478, 0.1675, 0.274, 0.1475, 0.2755, 0.156, 0.2478, 0.1772, 0.1853, 0.341, 0.1738, 0.328, 0.1853, 0.3166, 0.2069, 0.3144, 0.1779, 0.2937, 0.1819, 0.287, 0.2109, 0.3076, 0.2014, 0.3166, 0.1724, 0.2969, 0.1779, 0.2937, 0.2069, 0.3144, 0.0839, 0.3562, 0.08271, 0.3278, 0.1234, 0.3681, 0.09469, 0.3669, 0.5989, 0.1758, 0.5999, 0.1768, 0.5985, 0.182, 0.5978, 0.1796, 0.2124, 0.3128, 0.2148, 0.3107, 0.2152, 0.3126, 0.3371, 0.1372, 0.3346, 0.1351, 0.3374, 0.1353, 0.6723, 0.2251, 0.6683, 0.2238, 0.6685, 0.2096, 0.6726, 0.2108, 0.6683, 0.2238, 0.6651, 0.2199, 0.6653, 0.2057, 0.6685, 0.2096, 0.6987, 0.1862, 0.6952, 0.1864, 0.6957, 0.1723, 0.6985, 0.172, 0.6686, 0.1864, 0.6651, 0.1862, 0.6653, 0.172, 0.6681, 0.1723, 0.7494, 0.2006, 0.7462, 0.2045, 0.746, 0.1903, 0.7492, 0.1864, 0.7462, 0.2045, 0.7422, 0.2057, 0.7419, 0.1915, 0.746, 0.1903, 0.6681, 0.1723, 0.6957, 0.1723, 0.6952, 0.1864, 0.6686, 0.1864, 0.6726, 0.2108, 0.7485, 0.2057, 0.7494, 0.2199, 0.6723, 0.2251, 0.666, 0.1864, 0.7419, 0.1915, 0.7422, 0.2057, 0.6651, 0.2006, 0.114, 0.1706, 0.1429, 0.15, 0.1429, 0.3139, 0.114, 0.3097, 0.2156, 0.3097, 0.2456, 0.3131, 0.2152, 0.3126, 0.2152, 0.3126, 0.2456, 0.3131, 0.2456, 0.3187, 0.276, 0.3195, 0.2456, 0.3187, 0.2456, 0.3131, 0.2763, 0.3302, 0.2962, 0.3092, 0.2991, 0.3101, 0.2991, 0.3528, 0.2991, 0.3954, 0.2962, 0.3963, 0.2763, 0.3754, 0.2456, 0.3187, 0.276, 0.3195, 0.276, 0.3222, 0.2152, 0.3126, 0.2456, 0.3187, 0.2152, 0.3153, 0.114, 0.3097, 0.1429, 0.3139, 0.1429, 0.3166, 0.114, 0.3166, 0.2124, 0.3128, 0.2152, 0.3126, 0.2152, 0.3153, 0.2124, 0.3155, 0.2124, 0.1351, 0.1834, 0.1393, 0.1834, 0.1324, 0.2124, 0.1324, 0.08091, 0.3044, 0.114, 0.3097, 0.114, 0.3166, 0.08091, 0.3113])
me_cube_001.materials.append(mat_bowlingballreturnmat)
me_cube_001.use_remesh_fix_poles = True
me_cube_001.use_remesh_preserve_attributes = False
me_cube_001.use_mirror_vertex_groups = False
me_cube_001.update()

# ---- objects
ob_ballreturn = bpy.data.objects.new('BallReturn', me_cube)
ob_ballhole = bpy.data.objects.new('BallHole', me_cylinder)
ob_rack = bpy.data.objects.new('Rack', me_cube_001)

# ---- transforms, parenting, visibility, modifiers, constraints
ob_ballreturn.location = (0.0, 0.0, 0.0)
ob_ballreturn.scale = (0.5, 0.5, 0.5)
ob_ballreturn.lock_rotations_4d = False
ob_ballreturn.empty_display_type = 'ARROWS'
ob_ballreturn.lineart.crease_threshold = 0.0
ob_ballhole.location = (0.15, 0.0, 0.69)
ob_ballhole.rotation_euler = (-0.0, 1.571, 0.0)
ob_ballhole.scale = (0.2, 0.2, 0.51)
ob_ballhole.lineart.crease_threshold = 0.0
ob_rack.location = (1.0, 0.0, 0.4)
ob_rack.scale = (0.5, 0.5, 0.5)
ob_rack.lineart.crease_threshold = 0.0

# ---- collection membership
col_collection.objects.link(ob_ballreturn)
col_collection.objects.link(ob_ballhole)
col_collection.objects.link(ob_rack)

# ---- scene / render settings (as saved in the file)
scene.frame_start = 1; scene.frame_end = 250; scene.frame_set(1)
scene.render.engine = 'BLENDER_EEVEE_NEXT'
scene.cycles.use_denoising = False
scene.cycles.samples = 128
scene.cycles.sampling_pattern = 'TABULATED_SOBOL'
scene.cycles.use_adaptive_sampling = False
scene.cycles.use_light_tree = False
scene.view_settings.view_transform = 'Filmic'
bpy.context.view_layer.update()

# ---- added for rendering (the .blend has no active camera and no usable light): camera, sun
cam_auto = bpy.data.cameras.new('AutoCamera')
cam_auto.lens = 50.0
cam_auto.sensor_width = 36.0
cam_auto.clip_end = 1000.0
ob_auto_camera = bpy.data.objects.new('AutoCamera', cam_auto)
scene.collection.objects.link(ob_auto_camera)
ob_auto_camera.location = (4.0494, -3.64931, 2.87787)
ob_auto_camera.rotation_euler = (1.09748, -7.21219e-08, 0.694738)
scene.camera = ob_auto_camera
light_auto_sun = bpy.data.lights.new('AutoSun', 'SUN')
light_auto_sun.energy = 3.0
light_auto_sun.angle = 0.0523599
ob_auto_sun = bpy.data.objects.new('AutoSun', light_auto_sun)
scene.collection.objects.link(ob_auto_sun)
ob_auto_sun.rotation_euler = (0.872665, 0.174533, 0.523599)
bpy.context.view_layer.update()
